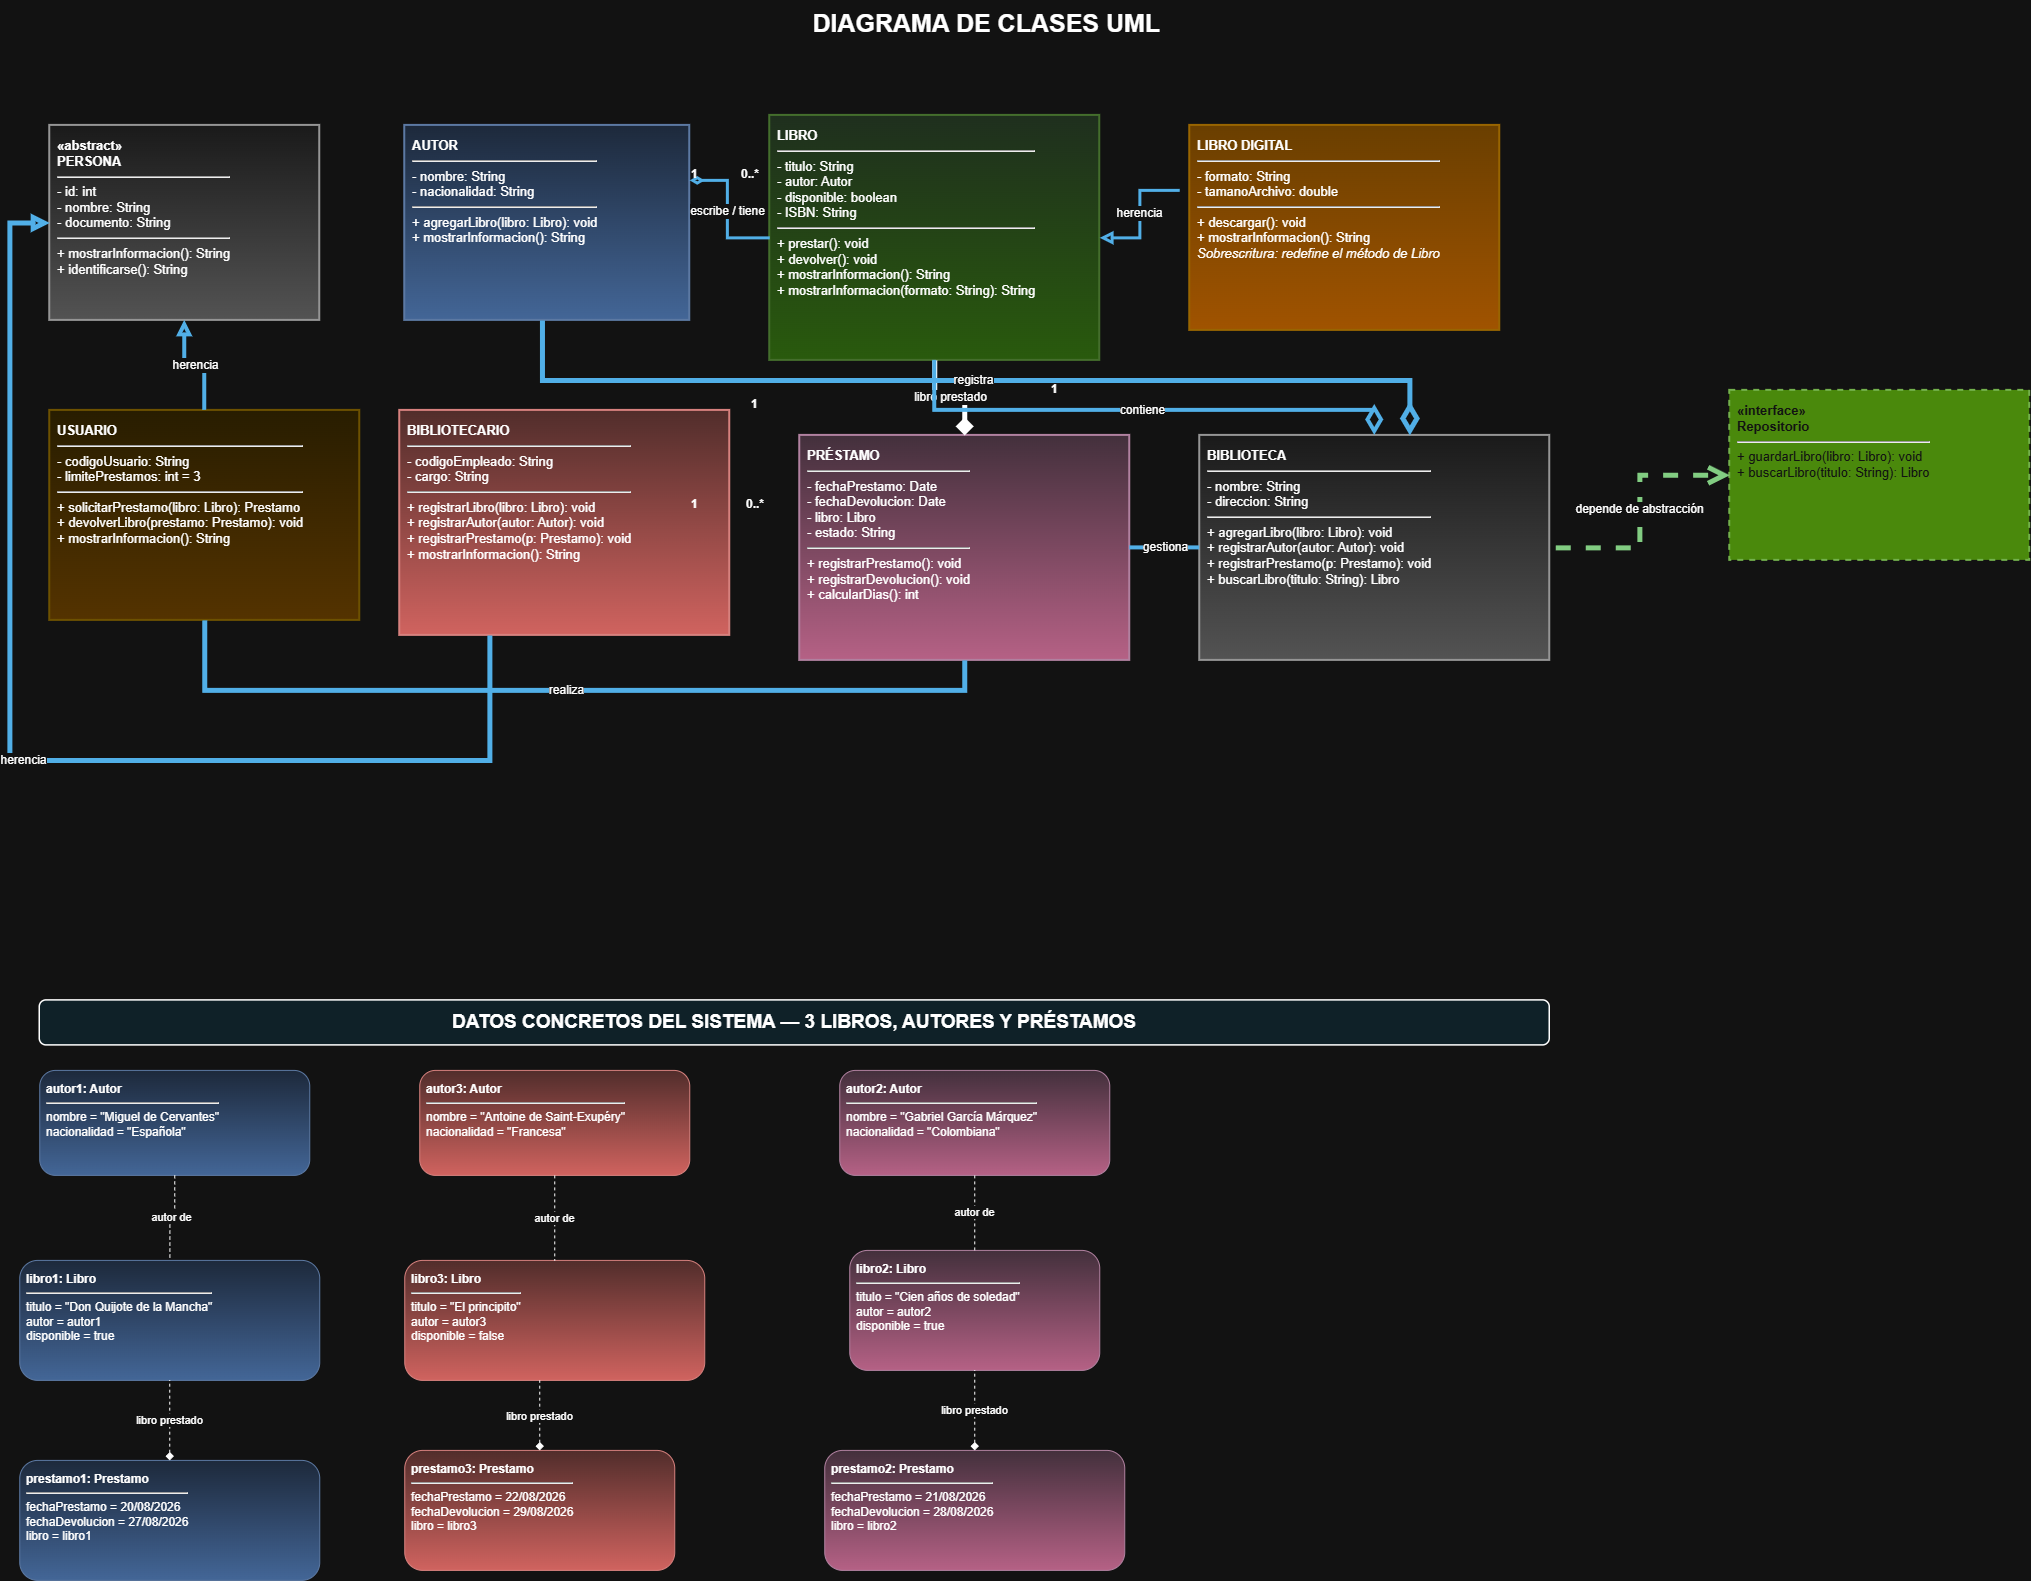

The diagram above was exported from draw.io. Its source (the exported page's mxGraphModel, read from the mxfile embedded in the PNG):
<mxGraphModel dx="3603" dy="1606" grid="1" gridSize="10" guides="1" tooltips="1" connect="1" arrows="1" fold="1" page="1" pageScale="1" pageWidth="2000" pageHeight="1400" math="0" shadow="0">
  <root>
    <mxCell id="0" />
    <mxCell id="1" parent="0" />
    <mxCell id="t" parent="1" style="text;html=1;fontSize=25;fontStyle=1;align=center;verticalAlign=middle" value="DIAGRAMA DE CLASES UML&amp;nbsp;" vertex="1">
      <mxGeometry height="45" width="880" x="560" y="20" as="geometry" />
    </mxCell>
    <mxCell id="persona" parent="1" style="rounded=0;whiteSpace=wrap;html=1;align=left;verticalAlign=top;spacing=8;fontSize=13;strokeWidth=2;fillColor=#f5f5f5;strokeColor=#666666;gradientColor=#b3b3b3;" value="&lt;b&gt;&amp;laquo;abstract&amp;raquo;&lt;br&gt;PERSONA&lt;/b&gt;&lt;hr&gt;- id: int&lt;br&gt;- nombre: String&lt;br&gt;- documento: String&lt;hr&gt;+ mostrarInformacion(): String&lt;br&gt;+ identificarse(): String" vertex="1">
      <mxGeometry height="195" width="270" x="60" y="145" as="geometry" />
    </mxCell>
    <mxCell id="autor" parent="1" style="rounded=0;whiteSpace=wrap;html=1;align=left;verticalAlign=top;spacing=8;fontSize=13;strokeWidth=2;fillColor=#dae8fc;gradientColor=#7ea6e0;strokeColor=#6c8ebf;" value="&lt;b&gt;AUTOR&lt;/b&gt;&lt;hr&gt;- nombre: String&lt;br&gt;- nacionalidad: String&lt;hr&gt;+ agregarLibro(libro: Libro): void&lt;br&gt;+ mostrarInformacion(): String" vertex="1">
      <mxGeometry height="195" width="285" x="415" y="145" as="geometry" />
    </mxCell>
    <mxCell id="libro" parent="1" style="rounded=0;whiteSpace=wrap;html=1;align=left;verticalAlign=top;spacing=8;fontSize=13;strokeWidth=2;fillColor=#d5e8d4;gradientColor=#97d077;strokeColor=#82b366;" value="&lt;b&gt;LIBRO&lt;/b&gt;&lt;hr&gt;- titulo: String&lt;br&gt;- autor: Autor&lt;br&gt;- disponible: boolean&lt;br&gt;- ISBN: String&lt;hr&gt;+ prestar(): void&lt;br&gt;+ devolver(): void&lt;br&gt;+ mostrarInformacion(): String&lt;br&gt;+ mostrarInformacion(formato: String): String" vertex="1">
      <mxGeometry height="245" width="330" x="780" y="135" as="geometry" />
    </mxCell>
    <mxCell id="digital" parent="1" style="rounded=0;whiteSpace=wrap;html=1;align=left;verticalAlign=top;spacing=8;fontSize=13;strokeWidth=2;fillColor=#ffcd28;gradientColor=#ffa500;strokeColor=#d79b00;" value="&lt;b&gt;LIBRO DIGITAL&lt;/b&gt;&lt;hr&gt;- formato: String&lt;br&gt;- tamanoArchivo: double&lt;hr&gt;+ descargar(): void&lt;br&gt;+ mostrarInformacion(): String&lt;br&gt;&lt;i&gt;Sobrescritura: redefine el método de Libro&lt;/i&gt;" vertex="1">
      <mxGeometry height="205" width="310" x="1200" y="145" as="geometry" />
    </mxCell>
    <mxCell id="usuario" parent="1" style="rounded=0;whiteSpace=wrap;html=1;align=left;verticalAlign=top;spacing=8;fontSize=13;strokeWidth=2;fillColor=#fff2cc;gradientColor=#ffd966;strokeColor=#d6b656;" value="&lt;b&gt;USUARIO&lt;/b&gt;&lt;hr&gt;- codigoUsuario: String&lt;br&gt;- limitePrestamos: int = 3&lt;hr&gt;+ solicitarPrestamo(libro: Libro): Prestamo&lt;br&gt;+ devolverLibro(prestamo: Prestamo): void&lt;br&gt;+ mostrarInformacion(): String" vertex="1">
      <mxGeometry height="210" width="310" x="60" y="430" as="geometry" />
    </mxCell>
    <mxCell id="biblio" parent="1" style="rounded=0;whiteSpace=wrap;html=1;align=left;verticalAlign=top;spacing=8;fontSize=13;strokeWidth=2;fillColor=#f8cecc;gradientColor=#ea6b66;strokeColor=#b85450;" value="&lt;b&gt;BIBLIOTECARIO&lt;/b&gt;&lt;hr&gt;- codigoEmpleado: String&lt;br&gt;- cargo: String&lt;hr&gt;+ registrarLibro(libro: Libro): void&lt;br&gt;+ registrarAutor(autor: Autor): void&lt;br&gt;+ registrarPrestamo(p: Prestamo): void&lt;br&gt;+ mostrarInformacion(): String" vertex="1">
      <mxGeometry height="225" width="330" x="410" y="430" as="geometry" />
    </mxCell>
    <mxCell id="prestamo" parent="1" style="rounded=0;whiteSpace=wrap;html=1;align=left;verticalAlign=top;spacing=8;fontSize=13;strokeWidth=2;fillColor=#e6d0de;gradientColor=#d5739d;strokeColor=#996185;" value="&lt;b&gt;PRÉSTAMO&lt;/b&gt;&lt;hr&gt;- fechaPrestamo: Date&lt;br&gt;- fechaDevolucion: Date&lt;br&gt;- libro: Libro&lt;br&gt;- estado: String&lt;hr&gt;+ registrarPrestamo(): void&lt;br&gt;+ registrarDevolucion(): void&lt;br&gt;+ calcularDias(): int" vertex="1">
      <mxGeometry height="225" width="330" x="810" y="455" as="geometry" />
    </mxCell>
    <mxCell id="biblioteca" parent="1" style="rounded=0;whiteSpace=wrap;html=1;align=left;verticalAlign=top;spacing=8;fontSize=13;strokeWidth=2;fillColor=#f5f5f5;gradientColor=#b3b3b3;strokeColor=#666666;" value="&lt;b&gt;BIBLIOTECA&lt;/b&gt;&lt;hr&gt;- nombre: String&lt;br&gt;- direccion: String&lt;hr&gt;+ agregarLibro(libro: Libro): void&lt;br&gt;+ registrarAutor(autor: Autor): void&lt;br&gt;+ registrarPrestamo(p: Prestamo): void&lt;br&gt;+ buscarLibro(titulo: String): Libro" vertex="1">
      <mxGeometry height="225" width="350" x="1210" y="455" as="geometry" />
    </mxCell>
    <mxCell id="repositorio" parent="1" style="rounded=0;whiteSpace=wrap;html=1;align=left;verticalAlign=top;spacing=8;fontSize=13;dashed=1;strokeWidth=2;fillColor=#60a917;fontColor=#ffffff;strokeColor=#2D7600;" value="&lt;b&gt;&amp;laquo;interface&amp;raquo;&lt;br&gt;Repositorio&lt;/b&gt;&lt;hr&gt;+ guardarLibro(libro: Libro): void&lt;br&gt;+ buscarLibro(titulo: String): Libro" vertex="1">
      <mxGeometry height="170" width="300" x="1740" y="410" as="geometry" />
    </mxCell>
    <mxCell id="herU" edge="1" parent="1" source="usuario" style="edgeStyle=orthogonalEdgeStyle;rounded=0;html=1;endArrow=block;endFill=0;fontSize=12;strokeWidth=4;fillColor=#1ba1e2;strokeColor=#006EAF;" target="persona" value="herencia">
      <mxGeometry relative="1" as="geometry" />
    </mxCell>
    <mxCell id="herB" edge="1" parent="1" source="biblio" style="edgeStyle=orthogonalEdgeStyle;rounded=0;html=1;endArrow=block;endFill=0;fontSize=12;strokeWidth=5;fillColor=#1ba1e2;strokeColor=#006EAF;" target="persona" value="herencia">
      <mxGeometry relative="1" as="geometry">
        <Array as="points">
          <mxPoint x="500" y="780" />
          <mxPoint x="20" y="780" />
          <mxPoint x="20" y="242.5" />
        </Array>
      </mxGeometry>
    </mxCell>
    <mxCell id="herD" edge="1" parent="1" style="edgeStyle=orthogonalEdgeStyle;rounded=0;html=1;endArrow=block;endFill=0;fontSize=12;strokeWidth=3;fillColor=#1ba1e2;strokeColor=#006EAF;" target="libro" value="herencia">
      <mxGeometry relative="1" as="geometry">
        <mxPoint x="1190" y="210" as="sourcePoint" />
      </mxGeometry>
    </mxCell>
    <mxCell id="aggAB" edge="1" parent="1" source="autor" style="edgeStyle=orthogonalEdgeStyle;rounded=0;html=1;startArrow=diamondThin;startFill=0;endArrow=none;fontSize=12;strokeWidth=3;fillColor=#1ba1e2;strokeColor=#006EAF;" target="libro" value="escribe / tiene">
      <mxGeometry relative="1" as="geometry">
        <mxPoint as="offset" />
        <Array as="points">
          <mxPoint x="737.5" y="200" />
          <mxPoint x="737.5" y="257.5" />
        </Array>
      </mxGeometry>
    </mxCell>
    <mxCell id="mAB1" parent="1" style="text;html=1;fontStyle=1;fontSize=12" value="1" vertex="1">
      <mxGeometry height="25" width="25" x="700" y="180" as="geometry" />
    </mxCell>
    <mxCell id="mAB2" parent="1" style="text;html=1;fontStyle=1;fontSize=12" value="0..*" vertex="1">
      <mxGeometry height="25" width="45" x="750" y="180" as="geometry" />
    </mxCell>
    <mxCell id="compLB" edge="1" parent="1" source="prestamo" style="edgeStyle=orthogonalEdgeStyle;rounded=0;html=1;startArrow=diamond;startFill=1;endArrow=none;fontSize=12;strokeWidth=5;" target="libro" value="libro prestado">
      <mxGeometry relative="1" as="geometry" />
    </mxCell>
    <mxCell id="mLB1" parent="1" style="text;html=1;fontStyle=1;fontSize=12" value="1" vertex="1">
      <mxGeometry height="25" width="25" x="760" y="410" as="geometry" />
    </mxCell>
    <mxCell id="mLB2" parent="1" style="text;html=1;fontStyle=1;fontSize=12" value="1" vertex="1">
      <mxGeometry height="25" width="25" x="1060" y="395" as="geometry" />
    </mxCell>
    <mxCell id="assocUP" edge="1" parent="1" source="usuario" style="edgeStyle=orthogonalEdgeStyle;rounded=0;html=1;endArrow=none;fontSize=12;strokeWidth=5;fillColor=#1ba1e2;strokeColor=#006EAF;" target="prestamo" value="realiza">
      <mxGeometry relative="1" as="geometry">
        <Array as="points">
          <mxPoint x="215" y="710" />
          <mxPoint x="975" y="710" />
        </Array>
      </mxGeometry>
    </mxCell>
    <mxCell id="mUP1" parent="1" style="text;html=1;fontStyle=1;fontSize=12" value="1" vertex="1">
      <mxGeometry height="25" width="25" x="700" y="510" as="geometry" />
    </mxCell>
    <mxCell id="mUP2" parent="1" style="text;html=1;fontStyle=1;fontSize=12" value="0..*" vertex="1">
      <mxGeometry height="25" width="45" x="755" y="510" as="geometry" />
    </mxCell>
    <mxCell id="aggBL" edge="1" parent="1" source="biblioteca" style="edgeStyle=orthogonalEdgeStyle;rounded=0;html=1;startArrow=diamondThin;startFill=0;endArrow=none;fontSize=12;startSize=19;strokeWidth=4;fillColor=#1ba1e2;strokeColor=#006EAF;" target="libro" value="contiene">
      <mxGeometry relative="1" as="geometry">
        <Array as="points">
          <mxPoint x="1385" y="430" />
          <mxPoint x="945" y="430" />
        </Array>
      </mxGeometry>
    </mxCell>
    <mxCell id="aggBA" edge="1" parent="1" source="biblioteca" style="edgeStyle=orthogonalEdgeStyle;rounded=0;html=1;startArrow=diamondThin;startFill=0;endArrow=none;fontSize=12;fillColor=#1ba1e2;strokeColor=#006EAF;startSize=19;strokeWidth=5;" target="autor" value="registra">
      <mxGeometry relative="1" as="geometry">
        <Array as="points">
          <mxPoint x="1420" y="400" />
          <mxPoint x="552.67" y="400" />
        </Array>
      </mxGeometry>
    </mxCell>
    <mxCell id="assocBP" edge="1" parent="1" source="biblioteca" style="edgeStyle=orthogonalEdgeStyle;rounded=0;html=1;endArrow=none;fontSize=12;strokeWidth=4;fillColor=#1ba1e2;strokeColor=#006EAF;" target="prestamo" value="gestiona">
      <mxGeometry relative="1" as="geometry" />
    </mxCell>
    <mxCell id="dip" edge="1" parent="1" source="biblioteca" style="edgeStyle=orthogonalEdgeStyle;rounded=0;html=1;dashed=1;endArrow=open;endFill=0;fontSize=12;startSize=19;sourcePerimeterSpacing=6;endSize=11;fillColor=#008a00;strokeColor=#005700;strokeWidth=5;" target="repositorio" value="depende de abstracción">
      <mxGeometry relative="1" as="geometry" />
    </mxCell>
    <mxCell id="objtitle" parent="1" style="rounded=1;whiteSpace=wrap;html=1;fontSize=19;fontStyle=1;align=center;verticalAlign=middle;fillColor=#e1f5fe;strokeWidth=1.5;" value="DATOS CONCRETOS DEL SISTEMA — 3 LIBROS, AUTORES Y PRÉSTAMOS" vertex="1">
      <mxGeometry height="45" width="1510" x="50" y="1020" as="geometry" />
    </mxCell>
    <mxCell id="oa1" parent="1" style="rounded=1;whiteSpace=wrap;html=1;align=left;verticalAlign=top;spacing=7;fontSize=12;fillColor=#dae8fc;gradientColor=#7ea6e0;strokeColor=#6c8ebf;" value="&lt;b&gt;autor1: Autor&lt;/b&gt;&lt;hr&gt;nombre = &quot;Miguel de Cervantes&quot;&lt;br&gt;nacionalidad = &quot;Española&quot;" vertex="1">
      <mxGeometry height="105" width="270" x="50" y="1090" as="geometry" />
    </mxCell>
    <mxCell id="ol1" parent="1" style="rounded=1;whiteSpace=wrap;html=1;align=left;verticalAlign=top;spacing=7;fontSize=12;fillColor=#dae8fc;gradientColor=#7ea6e0;strokeColor=#6c8ebf;" value="&lt;b&gt;libro1: Libro&lt;/b&gt;&lt;hr&gt;titulo = &quot;Don Quijote de la Mancha&quot;&lt;br&gt;autor = autor1&lt;br&gt;disponible = true" vertex="1">
      <mxGeometry height="120" width="300" x="30" y="1280" as="geometry" />
    </mxCell>
    <mxCell id="op1" parent="1" style="rounded=1;whiteSpace=wrap;html=1;align=left;verticalAlign=top;spacing=7;fontSize=12;fillColor=#dae8fc;gradientColor=#7ea6e0;strokeColor=#6c8ebf;" value="&lt;b&gt;prestamo1: Prestamo&lt;/b&gt;&lt;hr&gt;fechaPrestamo = 20/08/2026&lt;br&gt;fechaDevolucion = 27/08/2026&lt;br&gt;libro = libro1" vertex="1">
      <mxGeometry height="120" width="300" x="30" y="1480" as="geometry" />
    </mxCell>
    <mxCell id="oa2" parent="1" style="rounded=1;whiteSpace=wrap;html=1;align=left;verticalAlign=top;spacing=7;fontSize=12;fillColor=#e6d0de;gradientColor=#d5739d;strokeColor=#996185;" value="&lt;b&gt;autor2: Autor&lt;/b&gt;&lt;hr&gt;nombre = &quot;Gabriel García Márquez&quot;&lt;br&gt;nacionalidad = &quot;Colombiana&quot;" vertex="1">
      <mxGeometry height="105" width="270" x="850" y="1090" as="geometry" />
    </mxCell>
    <mxCell id="ol2" parent="1" style="rounded=1;whiteSpace=wrap;html=1;align=left;verticalAlign=top;spacing=7;fontSize=12;fillColor=#e6d0de;gradientColor=#d5739d;strokeColor=#996185;" value="&lt;b&gt;libro2: Libro&lt;/b&gt;&lt;hr&gt;titulo = &quot;Cien años de soledad&quot;&lt;br&gt;autor = autor2&lt;br&gt;disponible = true" vertex="1">
      <mxGeometry height="120" width="250" x="860" y="1270" as="geometry" />
    </mxCell>
    <mxCell id="oa3" parent="1" style="rounded=1;whiteSpace=wrap;html=1;align=left;verticalAlign=top;spacing=7;fontSize=12;fillColor=#f8cecc;gradientColor=#ea6b66;strokeColor=#b85450;" value="&lt;b&gt;autor3: Autor&lt;/b&gt;&lt;hr&gt;nombre = &quot;Antoine de Saint-Exupéry&quot;&lt;br&gt;nacionalidad = &quot;Francesa&quot;" vertex="1">
      <mxGeometry height="105" width="270" x="430" y="1090" as="geometry" />
    </mxCell>
    <mxCell id="ol3" parent="1" style="rounded=1;whiteSpace=wrap;html=1;align=left;verticalAlign=top;spacing=7;fontSize=12;fillColor=#f8cecc;gradientColor=#ea6b66;strokeColor=#b85450;" value="&lt;b&gt;libro3: Libro&lt;/b&gt;&lt;hr&gt;titulo = &quot;El principito&quot;&lt;br&gt;autor = autor3&lt;br&gt;disponible = false" vertex="1">
      <mxGeometry height="120" width="300" x="415" y="1280" as="geometry" />
    </mxCell>
    <mxCell id="op2" parent="1" style="rounded=1;whiteSpace=wrap;html=1;align=left;verticalAlign=top;spacing=7;fontSize=12;fillColor=#e6d0de;gradientColor=#d5739d;strokeColor=#996185;" value="&lt;b&gt;prestamo2: Prestamo&lt;/b&gt;&lt;hr&gt;fechaPrestamo = 21/08/2026&lt;br&gt;fechaDevolucion = 28/08/2026&lt;br&gt;libro = libro2" vertex="1">
      <mxGeometry height="120" width="300" x="835" y="1470" as="geometry" />
    </mxCell>
    <mxCell id="op3" parent="1" style="rounded=1;whiteSpace=wrap;html=1;align=left;verticalAlign=top;spacing=7;fontSize=12;fillColor=#f8cecc;gradientColor=#ea6b66;strokeColor=#b85450;" value="&lt;b&gt;prestamo3: Prestamo&lt;/b&gt;&lt;hr&gt;fechaPrestamo = 22/08/2026&lt;br&gt;fechaDevolucion = 29/08/2026&lt;br&gt;libro = libro3" vertex="1">
      <mxGeometry height="120" width="270" x="415" y="1470" as="geometry" />
    </mxCell>
    <mxCell id="oa1ol1" edge="1" parent="1" source="oa1" style="edgeStyle=orthogonalEdgeStyle;rounded=0;html=1;dashed=1;endArrow=none;fontSize=11;" target="ol1" value="autor de">
      <mxGeometry relative="1" as="geometry" />
    </mxCell>
    <mxCell id="oa2ol2" edge="1" parent="1" source="oa2" style="edgeStyle=orthogonalEdgeStyle;rounded=0;html=1;dashed=1;endArrow=none;fontSize=11;" target="ol2" value="autor de">
      <mxGeometry relative="1" as="geometry" />
    </mxCell>
    <mxCell id="oa3ol3" edge="1" parent="1" source="oa3" style="edgeStyle=orthogonalEdgeStyle;rounded=0;html=1;dashed=1;endArrow=none;fontSize=11;" target="ol3" value="autor de">
      <mxGeometry relative="1" as="geometry" />
    </mxCell>
    <mxCell id="op1ol1" edge="1" parent="1" source="op1" style="edgeStyle=orthogonalEdgeStyle;rounded=0;html=1;dashed=1;startArrow=diamond;startFill=1;endArrow=none;fontSize=11;" target="ol1" value="libro prestado">
      <mxGeometry relative="1" as="geometry" />
    </mxCell>
    <mxCell id="op2ol2" edge="1" parent="1" source="op2" style="edgeStyle=orthogonalEdgeStyle;rounded=0;html=1;dashed=1;startArrow=diamond;startFill=1;endArrow=none;fontSize=11;" target="ol2" value="libro prestado">
      <mxGeometry relative="1" as="geometry">
        <Array as="points">
          <mxPoint x="970" y="1550" />
          <mxPoint x="970" y="1330" />
        </Array>
      </mxGeometry>
    </mxCell>
    <mxCell id="op3ol3" edge="1" parent="1" source="op3" style="edgeStyle=orthogonalEdgeStyle;rounded=0;html=1;dashed=1;startArrow=diamond;startFill=1;endArrow=none;fontSize=11;" target="ol3" value="libro prestado">
      <mxGeometry relative="1" as="geometry">
        <Array as="points">
          <mxPoint x="545" y="1470" />
          <mxPoint x="550" y="1470" />
        </Array>
      </mxGeometry>
    </mxCell>
  </root>
</mxGraphModel>